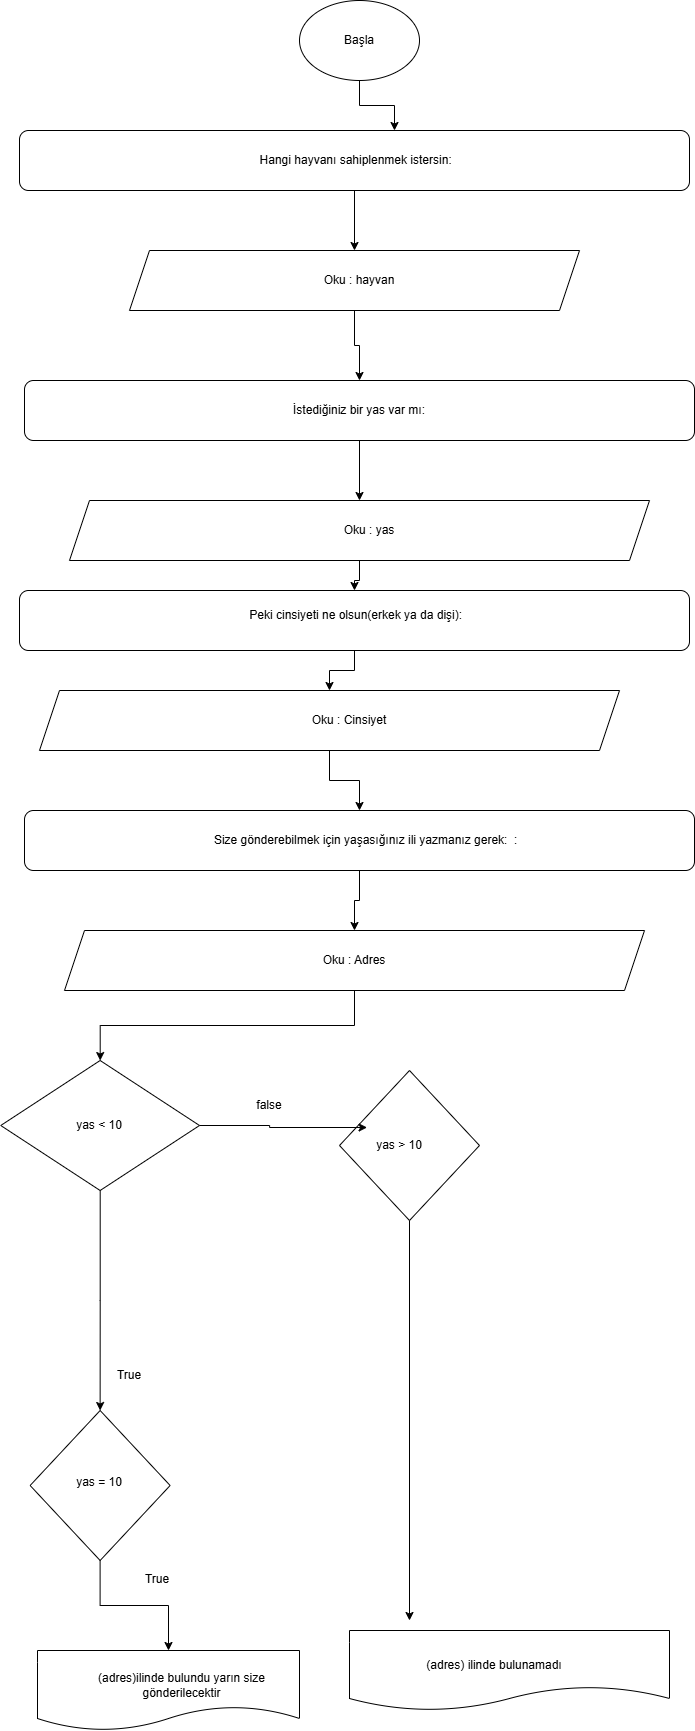

The diagram above was exported from draw.io. Its source (the exported page's mxGraphModel, read from the mxfile embedded in the PNG):
<mxGraphModel dx="1489" dy="803" grid="1" gridSize="10" guides="1" tooltips="1" connect="1" arrows="1" fold="1" page="1" pageScale="1" pageWidth="827" pageHeight="1169" background="none" math="0" shadow="0">
  <root>
    <mxCell id="0" />
    <mxCell id="1" parent="0" />
    <mxCell id="zGEe9MInDnpEcjBWvy7r-12" edge="1" parent="1" source="zGEe9MInDnpEcjBWvy7r-4" style="edgeStyle=orthogonalEdgeStyle;rounded=0;orthogonalLoop=1;jettySize=auto;html=1;" value="">
      <mxGeometry relative="1" as="geometry">
        <mxPoint x="425" y="320" as="targetPoint" />
      </mxGeometry>
    </mxCell>
    <mxCell id="zGEe9MInDnpEcjBWvy7r-4" parent="1" style="ellipse;whiteSpace=wrap;html=1;" value="" vertex="1">
      <mxGeometry height="80" width="120" x="330" y="190" as="geometry" />
    </mxCell>
    <mxCell id="zGEe9MInDnpEcjBWvy7r-6" parent="1" style="text;html=1;whiteSpace=wrap;strokeColor=none;fillColor=none;align=center;verticalAlign=middle;rounded=0;" value="Başla" vertex="1">
      <mxGeometry height="30" width="60" x="360" y="215" as="geometry" />
    </mxCell>
    <mxCell id="_ONr8cwKWjAyhgCbsBNQ-6" edge="1" parent="1" source="_ONr8cwKWjAyhgCbsBNQ-3" style="edgeStyle=orthogonalEdgeStyle;rounded=0;orthogonalLoop=1;jettySize=auto;html=1;" target="_ONr8cwKWjAyhgCbsBNQ-5" value="">
      <mxGeometry relative="1" as="geometry" />
    </mxCell>
    <mxCell id="_ONr8cwKWjAyhgCbsBNQ-3" parent="1" style="rounded=1;whiteSpace=wrap;html=1;" value="" vertex="1">
      <mxGeometry height="60" width="670" x="50" y="320" as="geometry" />
    </mxCell>
    <mxCell id="_ONr8cwKWjAyhgCbsBNQ-4" parent="1" style="text;html=1;whiteSpace=wrap;strokeColor=none;fillColor=none;align=center;verticalAlign=middle;rounded=0;" value="Hangi hayvanı sahiplenmek istersin:&amp;nbsp;&amp;nbsp;" vertex="1">
      <mxGeometry height="30" width="280" x="250" y="335" as="geometry" />
    </mxCell>
    <mxCell id="_ONr8cwKWjAyhgCbsBNQ-9" edge="1" parent="1" source="_ONr8cwKWjAyhgCbsBNQ-5" style="edgeStyle=orthogonalEdgeStyle;rounded=0;orthogonalLoop=1;jettySize=auto;html=1;" target="_ONr8cwKWjAyhgCbsBNQ-8" value="">
      <mxGeometry relative="1" as="geometry" />
    </mxCell>
    <mxCell id="_ONr8cwKWjAyhgCbsBNQ-5" parent="1" style="shape=parallelogram;perimeter=parallelogramPerimeter;whiteSpace=wrap;html=1;fixedSize=1;" value="" vertex="1">
      <mxGeometry height="60" width="450" x="160" y="440" as="geometry" />
    </mxCell>
    <mxCell id="_ONr8cwKWjAyhgCbsBNQ-7" parent="1" style="text;html=1;whiteSpace=wrap;strokeColor=none;fillColor=none;align=center;verticalAlign=middle;rounded=0;" value="Oku : hayvan" vertex="1">
      <mxGeometry height="30" width="240" x="270" y="455" as="geometry" />
    </mxCell>
    <mxCell id="_ONr8cwKWjAyhgCbsBNQ-12" edge="1" parent="1" source="_ONr8cwKWjAyhgCbsBNQ-8" style="edgeStyle=orthogonalEdgeStyle;rounded=0;orthogonalLoop=1;jettySize=auto;html=1;" target="_ONr8cwKWjAyhgCbsBNQ-11" value="">
      <mxGeometry relative="1" as="geometry" />
    </mxCell>
    <mxCell id="_ONr8cwKWjAyhgCbsBNQ-8" parent="1" style="rounded=1;whiteSpace=wrap;html=1;" value="" vertex="1">
      <mxGeometry height="60" width="670" x="55" y="570" as="geometry" />
    </mxCell>
    <mxCell id="_ONr8cwKWjAyhgCbsBNQ-10" parent="1" style="text;html=1;whiteSpace=wrap;strokeColor=none;fillColor=none;align=center;verticalAlign=middle;rounded=0;" value="İstediğiniz bir yas var mı:" vertex="1">
      <mxGeometry height="30" width="280" x="250" y="585" as="geometry" />
    </mxCell>
    <mxCell id="_ONr8cwKWjAyhgCbsBNQ-15" edge="1" parent="1" source="_ONr8cwKWjAyhgCbsBNQ-11" style="edgeStyle=orthogonalEdgeStyle;rounded=0;orthogonalLoop=1;jettySize=auto;html=1;" target="_ONr8cwKWjAyhgCbsBNQ-14" value="">
      <mxGeometry relative="1" as="geometry" />
    </mxCell>
    <mxCell id="_ONr8cwKWjAyhgCbsBNQ-11" parent="1" style="shape=parallelogram;perimeter=parallelogramPerimeter;whiteSpace=wrap;html=1;fixedSize=1;" value="" vertex="1">
      <mxGeometry height="60" width="580" x="100" y="690" as="geometry" />
    </mxCell>
    <mxCell id="_ONr8cwKWjAyhgCbsBNQ-13" parent="1" style="text;html=1;whiteSpace=wrap;strokeColor=none;fillColor=none;align=center;verticalAlign=middle;rounded=0;" value="Oku : yas" vertex="1">
      <mxGeometry height="30" width="140" x="330" y="705" as="geometry" />
    </mxCell>
    <mxCell id="_ONr8cwKWjAyhgCbsBNQ-18" edge="1" parent="1" source="_ONr8cwKWjAyhgCbsBNQ-14" style="edgeStyle=orthogonalEdgeStyle;rounded=0;orthogonalLoop=1;jettySize=auto;html=1;" target="_ONr8cwKWjAyhgCbsBNQ-17" value="">
      <mxGeometry relative="1" as="geometry" />
    </mxCell>
    <mxCell id="_ONr8cwKWjAyhgCbsBNQ-14" parent="1" style="rounded=1;whiteSpace=wrap;html=1;" value="" vertex="1">
      <mxGeometry height="60" width="670" x="50" y="780" as="geometry" />
    </mxCell>
    <mxCell id="_ONr8cwKWjAyhgCbsBNQ-16" parent="1" style="text;html=1;whiteSpace=wrap;strokeColor=none;fillColor=none;align=center;verticalAlign=middle;rounded=0;" value="Peki cinsiyeti ne olsun(erkek ya da dişi):&amp;nbsp;&amp;nbsp;" vertex="1">
      <mxGeometry height="30" width="300" x="240" y="790" as="geometry" />
    </mxCell>
    <mxCell id="_ONr8cwKWjAyhgCbsBNQ-21" edge="1" parent="1" source="_ONr8cwKWjAyhgCbsBNQ-17" style="edgeStyle=orthogonalEdgeStyle;rounded=0;orthogonalLoop=1;jettySize=auto;html=1;" target="_ONr8cwKWjAyhgCbsBNQ-20" value="">
      <mxGeometry relative="1" as="geometry" />
    </mxCell>
    <mxCell id="_ONr8cwKWjAyhgCbsBNQ-17" parent="1" style="shape=parallelogram;perimeter=parallelogramPerimeter;whiteSpace=wrap;html=1;fixedSize=1;" value="" vertex="1">
      <mxGeometry height="60" width="580" x="70" y="880" as="geometry" />
    </mxCell>
    <mxCell id="_ONr8cwKWjAyhgCbsBNQ-19" parent="1" style="text;html=1;whiteSpace=wrap;strokeColor=none;fillColor=none;align=center;verticalAlign=middle;rounded=0;" value="Oku : Cinsiyet" vertex="1">
      <mxGeometry height="30" width="160" x="300" y="895" as="geometry" />
    </mxCell>
    <mxCell id="_ONr8cwKWjAyhgCbsBNQ-24" edge="1" parent="1" source="_ONr8cwKWjAyhgCbsBNQ-20" style="edgeStyle=orthogonalEdgeStyle;rounded=0;orthogonalLoop=1;jettySize=auto;html=1;" target="_ONr8cwKWjAyhgCbsBNQ-23" value="">
      <mxGeometry relative="1" as="geometry" />
    </mxCell>
    <mxCell id="_ONr8cwKWjAyhgCbsBNQ-20" parent="1" style="rounded=1;whiteSpace=wrap;html=1;" value="" vertex="1">
      <mxGeometry height="60" width="670" x="55" y="1000" as="geometry" />
    </mxCell>
    <mxCell id="_ONr8cwKWjAyhgCbsBNQ-22" parent="1" style="text;html=1;whiteSpace=wrap;strokeColor=none;fillColor=none;align=center;verticalAlign=middle;rounded=0;" value="Size gönderebilmek için yaşasığınız ili yazmanız gerek:&amp;nbsp; :&amp;nbsp;&amp;nbsp;" vertex="1">
      <mxGeometry height="30" width="340" x="230" y="1015" as="geometry" />
    </mxCell>
    <mxCell id="_ONr8cwKWjAyhgCbsBNQ-27" edge="1" parent="1" source="_ONr8cwKWjAyhgCbsBNQ-23" style="edgeStyle=orthogonalEdgeStyle;rounded=0;orthogonalLoop=1;jettySize=auto;html=1;" target="_ONr8cwKWjAyhgCbsBNQ-26" value="">
      <mxGeometry relative="1" as="geometry" />
    </mxCell>
    <mxCell id="_ONr8cwKWjAyhgCbsBNQ-23" parent="1" style="shape=parallelogram;perimeter=parallelogramPerimeter;whiteSpace=wrap;html=1;fixedSize=1;" value="" vertex="1">
      <mxGeometry height="60" width="580" x="95" y="1120" as="geometry" />
    </mxCell>
    <mxCell id="_ONr8cwKWjAyhgCbsBNQ-25" parent="1" style="text;html=1;whiteSpace=wrap;strokeColor=none;fillColor=none;align=center;verticalAlign=middle;rounded=0;" value="Oku : Adres" vertex="1">
      <mxGeometry height="30" width="150" x="310" y="1135" as="geometry" />
    </mxCell>
    <mxCell id="_ONr8cwKWjAyhgCbsBNQ-44" edge="1" parent="1" source="_ONr8cwKWjAyhgCbsBNQ-26" style="edgeStyle=orthogonalEdgeStyle;rounded=0;orthogonalLoop=1;jettySize=auto;html=1;entryX=0.5;entryY=0;entryDx=0;entryDy=0;" target="_ONr8cwKWjAyhgCbsBNQ-32">
      <mxGeometry relative="1" as="geometry">
        <mxPoint x="130.625" y="1590" as="targetPoint" />
      </mxGeometry>
    </mxCell>
    <mxCell id="_ONr8cwKWjAyhgCbsBNQ-26" parent="1" style="rhombus;whiteSpace=wrap;html=1;" value="" vertex="1">
      <mxGeometry height="130" width="198.75" x="31.25" y="1250" as="geometry" />
    </mxCell>
    <mxCell id="_ONr8cwKWjAyhgCbsBNQ-28" parent="1" style="text;html=1;whiteSpace=wrap;strokeColor=none;fillColor=none;align=center;verticalAlign=middle;rounded=0;" value="yas &amp;lt; 10" vertex="1">
      <mxGeometry height="30" width="60" x="100" y="1300" as="geometry" />
    </mxCell>
    <mxCell id="_ONr8cwKWjAyhgCbsBNQ-53" edge="1" parent="1" source="_ONr8cwKWjAyhgCbsBNQ-29" style="edgeStyle=orthogonalEdgeStyle;rounded=0;orthogonalLoop=1;jettySize=auto;html=1;">
      <mxGeometry relative="1" as="geometry">
        <mxPoint x="440" y="1810" as="targetPoint" />
      </mxGeometry>
    </mxCell>
    <mxCell id="_ONr8cwKWjAyhgCbsBNQ-29" parent="1" style="rhombus;whiteSpace=wrap;html=1;" value="" vertex="1">
      <mxGeometry height="150" width="140" x="370" y="1260" as="geometry" />
    </mxCell>
    <mxCell id="_ONr8cwKWjAyhgCbsBNQ-36" edge="1" parent="1" source="_ONr8cwKWjAyhgCbsBNQ-32" style="edgeStyle=orthogonalEdgeStyle;rounded=0;orthogonalLoop=1;jettySize=auto;html=1;" target="_ONr8cwKWjAyhgCbsBNQ-35" value="">
      <mxGeometry relative="1" as="geometry" />
    </mxCell>
    <mxCell id="_ONr8cwKWjAyhgCbsBNQ-32" parent="1" style="rhombus;whiteSpace=wrap;html=1;" value="" vertex="1">
      <mxGeometry height="150" width="140" x="60.629999999999995" y="1600" as="geometry" />
    </mxCell>
    <mxCell id="_ONr8cwKWjAyhgCbsBNQ-34" parent="1" style="text;html=1;whiteSpace=wrap;strokeColor=none;fillColor=none;align=center;verticalAlign=middle;rounded=0;" value="yas = 10" vertex="1">
      <mxGeometry height="30" width="60" x="100" y="1657" as="geometry" />
    </mxCell>
    <mxCell id="_ONr8cwKWjAyhgCbsBNQ-35" parent="1" style="shape=document;whiteSpace=wrap;html=1;boundedLbl=1;" value="" vertex="1">
      <mxGeometry height="80" width="262" x="68" y="1840" as="geometry" />
    </mxCell>
    <mxCell id="_ONr8cwKWjAyhgCbsBNQ-38" parent="1" style="text;html=1;whiteSpace=wrap;strokeColor=none;fillColor=none;align=center;verticalAlign=middle;rounded=0;" value="(adres)ilinde bulundu yarın size gönderilecektir" vertex="1">
      <mxGeometry height="30" width="235" x="95" y="1860" as="geometry" />
    </mxCell>
    <mxCell id="_ONr8cwKWjAyhgCbsBNQ-40" parent="1" style="text;html=1;whiteSpace=wrap;strokeColor=none;fillColor=none;align=center;verticalAlign=middle;rounded=0;" value="True&lt;span style=&quot;color: rgba(0, 0, 0, 0); font-family: monospace; font-size: 0px; text-align: start; text-wrap-mode: nowrap;&quot;&gt;%3CmxGraphModel%3E%3Croot%3E%3CmxCell%20id%3D%220%22%2F%3E%3CmxCell%20id%3D%221%22%20parent%3D%220%22%2F%3E%3CmxCell%20id%3D%222%22%20parent%3D%221%22%20style%3D%22text%3Bhtml%3D1%3BwhiteSpace%3Dwrap%3BstrokeColor%3Dnone%3BfillColor%3Dnone%3Balign%3Dcenter%3BverticalAlign%3Dmiddle%3Brounded%3D0%3B%22%20value%3D%22yas%20%26amp%3Bgt%3B%2010%22%20vertex%3D%221%22%3E%3CmxGeometry%20height%3D%2230%22%20width%3D%2260%22%20x%3D%2298%22%20y%3D%221480%22%20as%3D%22geometry%22%2F%3E%3C%2FmxCell%3E%3C%2Froot%3E%3C%2FmxGraphModel%3E&lt;/span&gt;" vertex="1">
      <mxGeometry height="30" width="60" x="130" y="1550" as="geometry" />
    </mxCell>
    <mxCell id="_ONr8cwKWjAyhgCbsBNQ-41" parent="1" style="text;html=1;whiteSpace=wrap;strokeColor=none;fillColor=none;align=center;verticalAlign=middle;rounded=0;" value="True&lt;span style=&quot;color: rgba(0, 0, 0, 0); font-family: monospace; font-size: 0px; text-align: start; text-wrap-mode: nowrap;&quot;&gt;%3CmxGraphModel%3E%3Croot%3E%3CmxCell%20id%3D%220%22%2F%3E%3CmxCell%20id%3D%221%22%20parent%3D%220%22%2F%3E%3CmxCell%20id%3D%222%22%20parent%3D%221%22%20style%3D%22text%3Bhtml%3D1%3BwhiteSpace%3Dwrap%3BstrokeColor%3Dnone%3BfillColor%3Dnone%3Balign%3Dcenter%3BverticalAlign%3Dmiddle%3Brounded%3D0%3B%22%20value%3D%22yas%20%26amp%3Bgt%3B%2010%22%20vertex%3D%221%22%3E%3CmxGeometry%20height%3D%2230%22%20width%3D%2260%22%20x%3D%2298%22%20y%3D%221480%22%20as%3D%22geometry%22%2F%3E%3C%2FmxCell%3E%3C%2Froot%3E%3C%2FmxGraphModel%3E&lt;/span&gt;" vertex="1">
      <mxGeometry height="30" width="60" x="158" y="1754" as="geometry" />
    </mxCell>
    <mxCell id="_ONr8cwKWjAyhgCbsBNQ-49" parent="1" style="text;html=1;whiteSpace=wrap;strokeColor=none;fillColor=none;align=center;verticalAlign=middle;rounded=0;" value="yas &amp;gt; 10" vertex="1">
      <mxGeometry height="30" width="60" x="400" y="1320" as="geometry" />
    </mxCell>
    <mxCell id="_ONr8cwKWjAyhgCbsBNQ-51" edge="1" parent="1" source="_ONr8cwKWjAyhgCbsBNQ-26" style="edgeStyle=orthogonalEdgeStyle;rounded=0;orthogonalLoop=1;jettySize=auto;html=1;entryX=0.197;entryY=0.38;entryDx=0;entryDy=0;entryPerimeter=0;" target="_ONr8cwKWjAyhgCbsBNQ-29">
      <mxGeometry relative="1" as="geometry" />
    </mxCell>
    <mxCell id="_ONr8cwKWjAyhgCbsBNQ-52" parent="1" style="text;html=1;whiteSpace=wrap;strokeColor=none;fillColor=none;align=center;verticalAlign=middle;rounded=0;" value="false" vertex="1">
      <mxGeometry height="30" width="60" x="270" y="1280" as="geometry" />
    </mxCell>
    <mxCell id="_ONr8cwKWjAyhgCbsBNQ-54" parent="1" style="shape=document;whiteSpace=wrap;html=1;boundedLbl=1;" value="" vertex="1">
      <mxGeometry height="80" width="320" x="380" y="1820" as="geometry" />
    </mxCell>
    <mxCell id="_ONr8cwKWjAyhgCbsBNQ-55" parent="1" style="text;html=1;whiteSpace=wrap;strokeColor=none;fillColor=none;align=center;verticalAlign=middle;rounded=0;" value="(adres) ilinde bulunamadı" vertex="1">
      <mxGeometry height="30" width="150" x="450" y="1840" as="geometry" />
    </mxCell>
  </root>
</mxGraphModel>